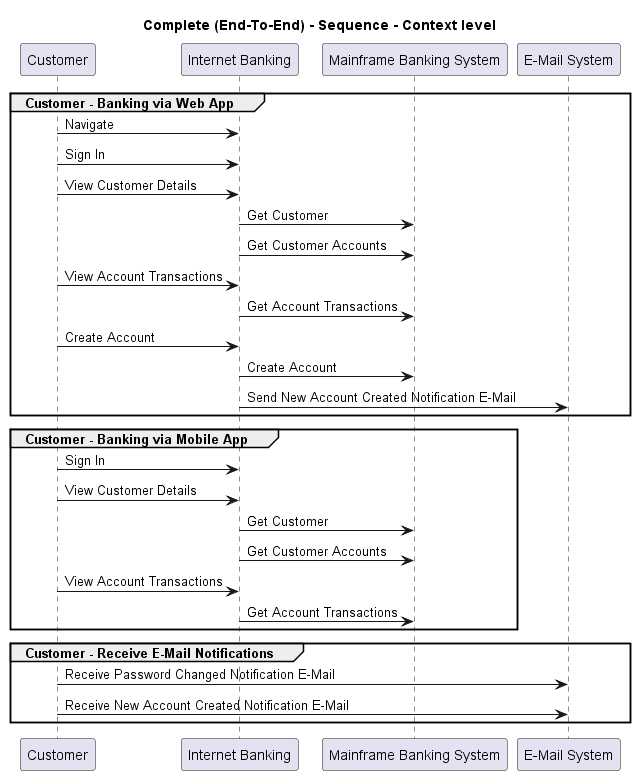

The diagram above was rendered by PlantUML. Its source (embedded in the PNG):
@startuml
!pragma layout smetana

title Complete (End-To-End) - Sequence - Context level

participant "Customer" as BigBankPlc.Actors.Customer
participant "Internet Banking" as BigBankPlc.SoftwareSystems.InternetBanking
participant "Mainframe Banking System" as BigBankPlc.SoftwareSystems.MainframeBankingSystem
participant "E-Mail System" as BigBankPlc.SoftwareSystems.EMailSystem

group Customer - Banking via Web App
BigBankPlc.Actors.Customer -> BigBankPlc.SoftwareSystems.InternetBanking : Navigate
BigBankPlc.Actors.Customer -> BigBankPlc.SoftwareSystems.InternetBanking : Sign In
BigBankPlc.Actors.Customer -> BigBankPlc.SoftwareSystems.InternetBanking : View Customer Details
BigBankPlc.SoftwareSystems.InternetBanking -> BigBankPlc.SoftwareSystems.MainframeBankingSystem : Get Customer
BigBankPlc.SoftwareSystems.InternetBanking -> BigBankPlc.SoftwareSystems.MainframeBankingSystem : Get Customer Accounts
BigBankPlc.Actors.Customer -> BigBankPlc.SoftwareSystems.InternetBanking : View Account Transactions
BigBankPlc.SoftwareSystems.InternetBanking -> BigBankPlc.SoftwareSystems.MainframeBankingSystem : Get Account Transactions
BigBankPlc.Actors.Customer -> BigBankPlc.SoftwareSystems.InternetBanking : Create Account
BigBankPlc.SoftwareSystems.InternetBanking -> BigBankPlc.SoftwareSystems.MainframeBankingSystem : Create Account
BigBankPlc.SoftwareSystems.InternetBanking -> BigBankPlc.SoftwareSystems.EMailSystem : Send New Account Created Notification E-Mail
end
group Customer - Banking via Mobile App
BigBankPlc.Actors.Customer -> BigBankPlc.SoftwareSystems.InternetBanking : Sign In
BigBankPlc.Actors.Customer -> BigBankPlc.SoftwareSystems.InternetBanking : View Customer Details
BigBankPlc.SoftwareSystems.InternetBanking -> BigBankPlc.SoftwareSystems.MainframeBankingSystem : Get Customer
BigBankPlc.SoftwareSystems.InternetBanking -> BigBankPlc.SoftwareSystems.MainframeBankingSystem : Get Customer Accounts
BigBankPlc.Actors.Customer -> BigBankPlc.SoftwareSystems.InternetBanking : View Account Transactions
BigBankPlc.SoftwareSystems.InternetBanking -> BigBankPlc.SoftwareSystems.MainframeBankingSystem : Get Account Transactions
end
group Customer - Receive E-Mail Notifications
BigBankPlc.Actors.Customer -> BigBankPlc.SoftwareSystems.EMailSystem : Receive Password Changed Notification E-Mail
BigBankPlc.Actors.Customer -> BigBankPlc.SoftwareSystems.EMailSystem : Receive New Account Created Notification E-Mail
end


@enduml